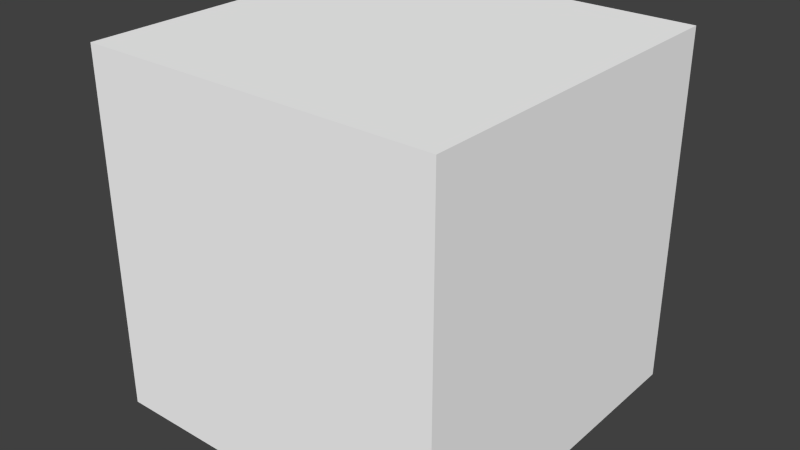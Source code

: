 # Source: transparent_box.blend  (saved by Blender 2.66.0; exported with 4.5.12 LTS)
import bpy
from mathutils import Matrix  # noqa: F401  (used for matrix-valued properties, if any)

bpy.ops.wm.read_factory_settings(use_empty=True)
scene = bpy.context.scene
scene.name = 'Scene'

# ---- collections
col_collection_1 = bpy.data.collections.new('Collection 1'); scene.collection.children.link(col_collection_1)

# ---- materials (node trees are filled in below, after node groups)
mat_material = bpy.data.materials.new('Material')
mat_material.alpha_threshold = 0.0
mat_material.use_transparent_shadow = False
mat_material.diffuse_color = (1.0, 1.0, 1.0, 1.0)
mat_material.roughness = 0.5
mat_material.line_color = (0.0, 0.0, 0.0, 0.25)

# ---- material node trees

# ---- world
world_world = bpy.data.worlds.new('World'); scene.world = world_world
world_world.color = (0.05088, 0.05088, 0.05088)
world_world.use_sun_shadow = False
world_world.sun_shadow_jitter_overblur = 0.0
world_world.cycles.sampling_method = 'MANUAL'
world_world.cycles.sample_map_resolution = 256

# ---- meshes
me_cube_002 = bpy.data.meshes.new('Cube.002')
me_cube_002.from_pydata([(0.5, -0.5, -0.5), (-0.5, -0.5, -0.5), (0.5, -0.5, 0.5), (-0.5, -0.5, 0.5)], [], [(2, 3, 1, 0)])
me_cube_002.materials.append(mat_material)
me_cube_002.use_remesh_preserve_volume = False
me_cube_002.use_remesh_preserve_attributes = False
me_cube_002.use_mirror_vertex_groups = False
me_cube_002.update()
me_cube_005 = bpy.data.meshes.new('Cube.005')
me_cube_005.from_pydata([(0.5, 0.5, 0.5), (0.5, -0.5, 0.5), (-0.5, 0.5, 0.5), (-0.5, -0.5, 0.5)], [], [(2, 3, 1, 0)])
me_cube_005.materials.append(mat_material)
me_cube_005.use_remesh_preserve_volume = False
me_cube_005.use_remesh_preserve_attributes = False
me_cube_005.use_mirror_vertex_groups = False
me_cube_005.update()
me_cube_004 = bpy.data.meshes.new('Cube.004')
me_cube_004.from_pydata([(0.5, -0.5, -0.5), (0.5, 0.5, -0.5), (-0.5, -0.5, -0.5), (-0.5, 0.5, -0.5)], [], [(2, 3, 1, 0)])
me_cube_004.materials.append(mat_material)
me_cube_004.use_remesh_preserve_volume = False
me_cube_004.use_remesh_preserve_attributes = False
me_cube_004.use_mirror_vertex_groups = False
me_cube_004.update()
me_cube_003 = bpy.data.meshes.new('Cube.003')
me_cube_003.from_pydata([(-0.5, 0.5, -0.5), (0.5, 0.5, -0.5), (-0.5, 0.5, 0.5), (0.5, 0.5, 0.5)], [], [(2, 3, 1, 0)])
me_cube_003.materials.append(mat_material)
me_cube_003.use_remesh_preserve_volume = False
me_cube_003.use_remesh_preserve_attributes = False
me_cube_003.use_mirror_vertex_groups = False
me_cube_003.update()
me_cube_000 = bpy.data.meshes.new('Cube.000')
me_cube_000.from_pydata([(-0.5, -0.5, -0.5), (-0.5, 0.5, -0.5), (-0.5, -0.5, 0.5), (-0.5, 0.5, 0.5)], [], [(2, 3, 1, 0)])
me_cube_000.materials.append(mat_material)
me_cube_000.use_remesh_preserve_volume = False
me_cube_000.use_remesh_preserve_attributes = False
me_cube_000.use_mirror_vertex_groups = False
me_cube_000.update()
me_cube_001 = bpy.data.meshes.new('Cube.001')
me_cube_001.from_pydata([(0.5, 0.5, -0.5), (0.5, -0.5, -0.5), (0.5, 0.5, 0.5), (0.5, -0.5, 0.5)], [], [(2, 3, 1, 0)])
me_cube_001.materials.append(mat_material)
me_cube_001.use_remesh_preserve_volume = False
me_cube_001.use_remesh_preserve_attributes = False
me_cube_001.use_mirror_vertex_groups = False
me_cube_001.update()

# ---- objects
ob_cube_002 = bpy.data.objects.new('Cube.002', me_cube_002)
ob_cube_005 = bpy.data.objects.new('Cube.005', me_cube_005)
ob_cube_004 = bpy.data.objects.new('Cube.004', me_cube_004)
ob_cube_003 = bpy.data.objects.new('Cube.003', me_cube_003)
ob_cube_001 = bpy.data.objects.new('Cube.001', me_cube_000)
ob_cube = bpy.data.objects.new('Cube', me_cube_001)

# ---- transforms, parenting, visibility, modifiers, constraints
ob_cube_002.location = (0.0, 0.0, 0.0)
ob_cube_002.lineart.crease_threshold = 0.0
ob_cube_005.parent = ob_cube_002
ob_cube_005.location = (0.0, 0.0, 0.0)
ob_cube_005.lineart.crease_threshold = 0.0
ob_cube_004.parent = ob_cube_002
ob_cube_004.location = (0.0, 0.0, 0.0)
ob_cube_004.lineart.crease_threshold = 0.0
ob_cube_003.parent = ob_cube_002
ob_cube_003.location = (0.0, 0.0, 0.0)
ob_cube_003.lineart.crease_threshold = 0.0
ob_cube_001.parent = ob_cube_002
ob_cube_001.location = (0.0, 0.0, 0.0)
ob_cube_001.lineart.crease_threshold = 0.0
ob_cube.parent = ob_cube_002
ob_cube.location = (0.0, 0.0, 0.0)
ob_cube.lineart.crease_threshold = 0.0

# ---- collection membership
col_collection_1.objects.link(ob_cube_002)
col_collection_1.objects.link(ob_cube_005)
col_collection_1.objects.link(ob_cube_004)
col_collection_1.objects.link(ob_cube_003)
col_collection_1.objects.link(ob_cube_001)
col_collection_1.objects.link(ob_cube)

# ---- scene / render settings (as saved in the file)
scene.frame_start = 1; scene.frame_end = 250; scene.frame_set(1)
scene.render.engine = 'BLENDER_EEVEE_NEXT'
scene.render.image_settings.color_mode = 'RGB'
scene.render.image_settings.compression = 90
scene.render.resolution_percentage = 50
scene.render.dither_intensity = 0.0
scene.render.bake_margin = 2
scene.cycles.use_denoising = False
scene.cycles.samples = 10
scene.cycles.sampling_pattern = 'TABULATED_SOBOL'
scene.cycles.light_sampling_threshold = 0.0
scene.cycles.use_adaptive_sampling = False
scene.cycles.use_light_tree = False
scene.cycles.blur_glossy = 0.0
scene.cycles.volume_bounces = 1
scene.cycles.pixel_filter_type = 'GAUSSIAN'
scene.cycles.sample_clamp_indirect = 0.0
scene.view_settings.view_transform = 'Standard'
bpy.context.view_layer.update()

# ---- added for rendering (the .blend has no active camera and no usable light): camera, sun
cam_auto = bpy.data.cameras.new('AutoCamera')
cam_auto.lens = 50.0
cam_auto.sensor_width = 36.0
cam_auto.clip_end = 1000.0
ob_auto_camera = bpy.data.objects.new('AutoCamera', cam_auto)
scene.collection.objects.link(ob_auto_camera)
ob_auto_camera.location = (1.60254, -1.92304, 1.28203)
ob_auto_camera.rotation_euler = (1.09748, -7.21219e-08, 0.694738)
scene.camera = ob_auto_camera
light_auto_sun = bpy.data.lights.new('AutoSun', 'SUN')
light_auto_sun.energy = 3.0
light_auto_sun.angle = 0.0523599
ob_auto_sun = bpy.data.objects.new('AutoSun', light_auto_sun)
scene.collection.objects.link(ob_auto_sun)
ob_auto_sun.rotation_euler = (0.872665, 0.174533, 0.523599)
bpy.context.view_layer.update()
